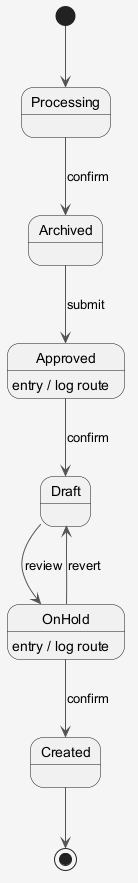

The diagram above was rendered by PlantUML. Its source (embedded in the PNG):
@startuml
skinparam shadowing false
skinparam backgroundColor #F5F5F5
skinparam ArrowColor #555555
[*] --> Processing
Processing --> Archived : confirm
Archived --> Approved : submit
Approved --> Draft : confirm
Approved : entry / log route
Draft --> OnHold : review
OnHold --> Created : confirm
OnHold : entry / log route
OnHold --> Draft : revert
Created --> [*]
@enduml